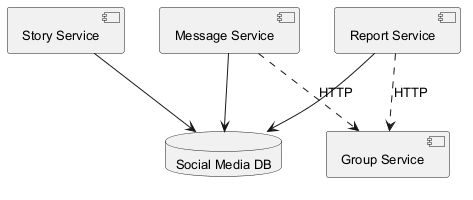

The diagram above was rendered by PlantUML. Its source (embedded in the PNG):
@startuml
skinparam defaultFontSize 13
component "Report Service" as C_ReportService
component "Story Service" as C_StoryService
component "Group Service" as C_GroupService
component "Message Service" as C_MessageService
database "Social Media DB" as DB_social_media
C_ReportService --> DB_social_media
C_StoryService --> DB_social_media
C_MessageService --> DB_social_media
C_MessageService ..> C_GroupService : HTTP
C_ReportService ..> C_GroupService : HTTP
@enduml